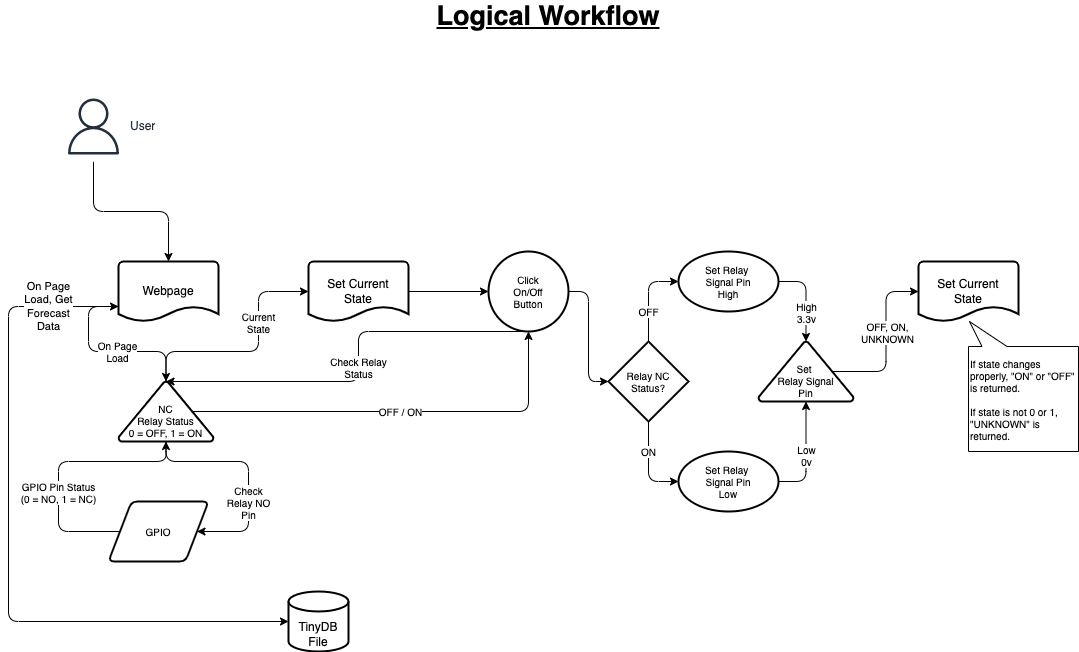

The diagram above was exported from draw.io. Its source (the exported page's mxGraphModel, read from the mxfile embedded in the PNG):
<mxGraphModel dx="1717" dy="823" grid="1" gridSize="10" guides="1" tooltips="1" connect="1" arrows="1" fold="1" page="1" pageScale="1" pageWidth="1100" pageHeight="850" math="0" shadow="0">
  <root>
    <mxCell id="0" />
    <mxCell id="1" parent="0" />
    <mxCell id="14" value="On Page&lt;br&gt;Load" style="edgeStyle=orthogonalEdgeStyle;html=1;exitX=0;exitY=0.75;exitDx=0;exitDy=0;exitPerimeter=0;entryX=0.5;entryY=0;entryDx=0;entryDy=0;entryPerimeter=0;fontSize=10;" parent="1" source="2" target="6" edge="1">
      <mxGeometry x="0.1343" relative="1" as="geometry">
        <Array as="points">
          <mxPoint x="90" y="345" />
          <mxPoint x="90" y="390" />
          <mxPoint x="168" y="390" />
        </Array>
        <mxPoint as="offset" />
      </mxGeometry>
    </mxCell>
    <mxCell id="41" value="On Page&lt;br&gt;Load, Get&lt;br&gt;Forecast&lt;br&gt;Data" style="edgeStyle=elbowEdgeStyle;html=1;exitX=0;exitY=0.75;exitDx=0;exitDy=0;exitPerimeter=0;entryX=0;entryY=0.5;entryDx=0;entryDy=0;entryPerimeter=0;startArrow=classic;startFill=1;" edge="1" parent="1" source="2" target="40">
      <mxGeometry x="-0.8014" relative="1" as="geometry">
        <Array as="points">
          <mxPoint x="10" y="510" />
        </Array>
        <mxPoint as="offset" />
      </mxGeometry>
    </mxCell>
    <mxCell id="2" value="Webpage" style="strokeWidth=2;html=1;shape=mxgraph.flowchart.document2;whiteSpace=wrap;size=0.25;" parent="1" vertex="1">
      <mxGeometry x="120" y="300" width="100" height="60" as="geometry" />
    </mxCell>
    <mxCell id="19" value="Check Relay&lt;br&gt;Status" style="edgeStyle=orthogonalEdgeStyle;html=1;exitX=0.5;exitY=1;exitDx=0;exitDy=0;entryX=0.5;entryY=0;entryDx=0;entryDy=0;entryPerimeter=0;fontSize=10;startArrow=none;startFill=0;" parent="1" source="3" target="6" edge="1">
      <mxGeometry relative="1" as="geometry">
        <Array as="points">
          <mxPoint x="360" y="370" />
          <mxPoint x="360" y="420" />
        </Array>
      </mxGeometry>
    </mxCell>
    <mxCell id="31" style="edgeStyle=orthogonalEdgeStyle;html=1;exitX=1;exitY=0.5;exitDx=0;exitDy=0;exitPerimeter=0;entryX=0;entryY=0.5;entryDx=0;entryDy=0;entryPerimeter=0;fontSize=10;startArrow=none;startFill=0;" parent="1" source="3" target="22" edge="1">
      <mxGeometry relative="1" as="geometry" />
    </mxCell>
    <mxCell id="3" value="Click&lt;br&gt;On/Off&lt;br&gt;Button" style="strokeWidth=2;html=1;shape=mxgraph.flowchart.start_2;whiteSpace=wrap;fontSize=10;" parent="1" vertex="1">
      <mxGeometry x="490" y="290" width="80" height="80" as="geometry" />
    </mxCell>
    <mxCell id="15" value="Current&lt;br&gt;State" style="edgeStyle=orthogonalEdgeStyle;html=1;exitX=0.5;exitY=0;exitDx=0;exitDy=0;exitPerimeter=0;entryX=0;entryY=0.5;entryDx=0;entryDy=0;entryPerimeter=0;fontSize=10;" parent="1" source="6" target="11" edge="1">
      <mxGeometry x="0.3118" relative="1" as="geometry">
        <Array as="points">
          <mxPoint x="168" y="390" />
          <mxPoint x="260" y="390" />
          <mxPoint x="260" y="330" />
        </Array>
        <mxPoint as="offset" />
      </mxGeometry>
    </mxCell>
    <mxCell id="16" value="Check&lt;br&gt;Relay NO&lt;br&gt;Pin" style="edgeStyle=orthogonalEdgeStyle;html=1;exitX=0.5;exitY=1;exitDx=0;exitDy=0;exitPerimeter=0;entryX=1;entryY=0.5;entryDx=0;entryDy=0;fontSize=10;" parent="1" source="6" target="8" edge="1">
      <mxGeometry x="0.2723" relative="1" as="geometry">
        <Array as="points">
          <mxPoint x="168" y="500" />
          <mxPoint x="250" y="500" />
          <mxPoint x="250" y="570" />
        </Array>
        <mxPoint y="1" as="offset" />
      </mxGeometry>
    </mxCell>
    <mxCell id="21" value="OFF / ON" style="edgeStyle=orthogonalEdgeStyle;html=1;exitX=0.78;exitY=0.5;exitDx=0;exitDy=0;exitPerimeter=0;fontSize=10;startArrow=none;startFill=0;entryX=0.5;entryY=1;entryDx=0;entryDy=0;entryPerimeter=0;" parent="1" source="6" target="3" edge="1">
      <mxGeometry relative="1" as="geometry">
        <mxPoint x="670" y="450" as="targetPoint" />
      </mxGeometry>
    </mxCell>
    <mxCell id="6" value="&lt;font style=&quot;font-size: 10px&quot;&gt;NC&lt;br style=&quot;font-size: 10px&quot;&gt;&lt;/font&gt;Relay Status&lt;br&gt;0 = OFF, 1 = ON" style="strokeWidth=2;html=1;shape=mxgraph.flowchart.extract_or_measurement;whiteSpace=wrap;fontSize=10;labelPosition=center;verticalLabelPosition=middle;align=center;verticalAlign=bottom;" parent="1" vertex="1">
      <mxGeometry x="120" y="420" width="95" height="60" as="geometry" />
    </mxCell>
    <mxCell id="17" value="GPIO Pin Status&lt;br&gt;(0 = NO, 1 = NC)" style="edgeStyle=orthogonalEdgeStyle;html=1;exitX=0;exitY=0.5;exitDx=0;exitDy=0;fontSize=10;entryX=0.5;entryY=1;entryDx=0;entryDy=0;entryPerimeter=0;" parent="1" source="8" target="6" edge="1">
      <mxGeometry x="-0.2162" relative="1" as="geometry">
        <mxPoint x="190" y="450" as="targetPoint" />
        <Array as="points">
          <mxPoint x="60" y="570" />
          <mxPoint x="60" y="500" />
          <mxPoint x="168" y="500" />
        </Array>
        <mxPoint y="1" as="offset" />
      </mxGeometry>
    </mxCell>
    <mxCell id="8" value="GPIO" style="shape=parallelogram;html=1;strokeWidth=2;perimeter=parallelogramPerimeter;whiteSpace=wrap;rounded=1;arcSize=12;size=0.23;fontSize=10;" parent="1" vertex="1">
      <mxGeometry x="110" y="540" width="100" height="60" as="geometry" />
    </mxCell>
    <mxCell id="13" value="" style="edgeStyle=orthogonalEdgeStyle;html=1;fontSize=10;" parent="1" source="11" target="3" edge="1">
      <mxGeometry relative="1" as="geometry" />
    </mxCell>
    <mxCell id="11" value="Set Current&lt;br&gt;State" style="strokeWidth=2;html=1;shape=mxgraph.flowchart.document2;whiteSpace=wrap;size=0.25;" parent="1" vertex="1">
      <mxGeometry x="310" y="300" width="100" height="60" as="geometry" />
    </mxCell>
    <mxCell id="24" value="OFF" style="edgeStyle=orthogonalEdgeStyle;html=1;fontSize=10;startArrow=none;startFill=0;entryX=0;entryY=0.5;entryDx=0;entryDy=0;entryPerimeter=0;" parent="1" source="22" target="23" edge="1">
      <mxGeometry x="-0.3333" relative="1" as="geometry">
        <mxPoint as="offset" />
      </mxGeometry>
    </mxCell>
    <mxCell id="26" value="ON" style="edgeStyle=orthogonalEdgeStyle;html=1;fontSize=10;startArrow=none;startFill=0;entryX=0;entryY=0.5;entryDx=0;entryDy=0;entryPerimeter=0;" parent="1" source="22" target="25" edge="1">
      <mxGeometry x="-0.3333" relative="1" as="geometry">
        <mxPoint x="670" y="530" as="targetPoint" />
        <mxPoint as="offset" />
      </mxGeometry>
    </mxCell>
    <mxCell id="22" value="Relay NC&lt;br&gt;Status?" style="strokeWidth=2;html=1;shape=mxgraph.flowchart.decision;whiteSpace=wrap;fontSize=10;" parent="1" vertex="1">
      <mxGeometry x="610" y="380" width="80" height="80" as="geometry" />
    </mxCell>
    <mxCell id="28" style="edgeStyle=orthogonalEdgeStyle;html=1;exitX=1;exitY=0.5;exitDx=0;exitDy=0;exitPerimeter=0;entryX=0.5;entryY=0;entryDx=0;entryDy=0;entryPerimeter=0;fontSize=10;startArrow=none;startFill=0;" parent="1" source="23" target="27" edge="1">
      <mxGeometry relative="1" as="geometry" />
    </mxCell>
    <mxCell id="30" value="High&lt;br&gt;3.3v" style="edgeLabel;html=1;align=center;verticalAlign=middle;resizable=0;points=[];fontSize=10;" parent="28" vertex="1" connectable="0">
      <mxGeometry x="-0.3257" relative="1" as="geometry">
        <mxPoint y="28" as="offset" />
      </mxGeometry>
    </mxCell>
    <mxCell id="23" value="Set Relay&amp;nbsp;&lt;br&gt;Signal Pin&lt;br&gt;High" style="strokeWidth=2;html=1;shape=mxgraph.flowchart.start_1;whiteSpace=wrap;fontSize=10;" parent="1" vertex="1">
      <mxGeometry x="680" y="290" width="100" height="60" as="geometry" />
    </mxCell>
    <mxCell id="29" value="Low&lt;br&gt;0v" style="edgeStyle=orthogonalEdgeStyle;html=1;exitX=1;exitY=0.5;exitDx=0;exitDy=0;exitPerimeter=0;entryX=0.5;entryY=1;entryDx=0;entryDy=0;entryPerimeter=0;fontSize=10;startArrow=none;startFill=0;" parent="1" source="25" target="27" edge="1">
      <mxGeometry relative="1" as="geometry" />
    </mxCell>
    <mxCell id="25" value="Set Relay&amp;nbsp;&lt;br&gt;Signal Pin&lt;br&gt;Low" style="strokeWidth=2;html=1;shape=mxgraph.flowchart.start_1;whiteSpace=wrap;fontSize=10;" parent="1" vertex="1">
      <mxGeometry x="680" y="490" width="100" height="60" as="geometry" />
    </mxCell>
    <mxCell id="33" style="edgeStyle=orthogonalEdgeStyle;html=1;exitX=0.78;exitY=0.5;exitDx=0;exitDy=0;exitPerimeter=0;entryX=0;entryY=0.5;entryDx=0;entryDy=0;entryPerimeter=0;fontSize=10;startArrow=none;startFill=0;" parent="1" source="27" target="32" edge="1">
      <mxGeometry relative="1" as="geometry" />
    </mxCell>
    <mxCell id="34" value="OFF, ON,&lt;br&gt;UNKNOWN" style="edgeLabel;html=1;align=center;verticalAlign=middle;resizable=0;points=[];fontSize=10;" parent="33" vertex="1" connectable="0">
      <mxGeometry x="-0.0669" relative="1" as="geometry">
        <mxPoint x="1" y="-16" as="offset" />
      </mxGeometry>
    </mxCell>
    <mxCell id="27" value="Set&amp;nbsp;&lt;br&gt;Relay Signal&lt;br&gt;Pin" style="strokeWidth=2;html=1;shape=mxgraph.flowchart.extract_or_measurement;whiteSpace=wrap;fontSize=10;labelPosition=center;verticalLabelPosition=middle;align=center;verticalAlign=bottom;" parent="1" vertex="1">
      <mxGeometry x="760" y="380" width="95" height="60" as="geometry" />
    </mxCell>
    <mxCell id="32" value="Set Current&lt;br&gt;State" style="strokeWidth=2;html=1;shape=mxgraph.flowchart.document2;whiteSpace=wrap;size=0.25;" parent="1" vertex="1">
      <mxGeometry x="920" y="300" width="100" height="60" as="geometry" />
    </mxCell>
    <mxCell id="35" value="If state changes properly, &quot;ON&quot; or &quot;OFF&quot; is returned.&lt;br&gt;&lt;br&gt;If state is not 0 or 1, &quot;UNKNOWN&quot; is returned." style="whiteSpace=wrap;html=1;shape=mxgraph.basic.rectCallout;dx=26;dy=25;boundedLbl=1;fontSize=10;flipH=0;flipV=1;align=left;" parent="1" vertex="1">
      <mxGeometry x="970" y="360" width="110" height="130" as="geometry" />
    </mxCell>
    <mxCell id="38" value="" style="edgeStyle=orthogonalEdgeStyle;html=1;fontSize=10;startArrow=none;startFill=0;" parent="1" source="36" target="2" edge="1">
      <mxGeometry relative="1" as="geometry" />
    </mxCell>
    <mxCell id="36" value="User" style="sketch=0;outlineConnect=0;fontColor=#232F3E;gradientColor=none;strokeColor=#232F3E;fillColor=#ffffff;dashed=0;verticalLabelPosition=middle;verticalAlign=middle;align=left;html=1;fontSize=12;fontStyle=0;aspect=fixed;shape=mxgraph.aws4.resourceIcon;resIcon=mxgraph.aws4.user;labelPosition=right;" parent="1" vertex="1">
      <mxGeometry x="60" y="130" width="70" height="70" as="geometry" />
    </mxCell>
    <mxCell id="39" value="Logical Workflow" style="text;html=1;strokeColor=none;fillColor=none;align=center;verticalAlign=middle;whiteSpace=wrap;rounded=0;fontSize=27;fontStyle=5" parent="1" vertex="1">
      <mxGeometry x="415" y="40" width="270" height="30" as="geometry" />
    </mxCell>
    <mxCell id="40" value="TinyDB&lt;br&gt;File" style="strokeWidth=2;html=1;shape=mxgraph.flowchart.database;whiteSpace=wrap;verticalAlign=bottom;" vertex="1" parent="1">
      <mxGeometry x="290" y="630" width="60" height="60" as="geometry" />
    </mxCell>
  </root>
</mxGraphModel>